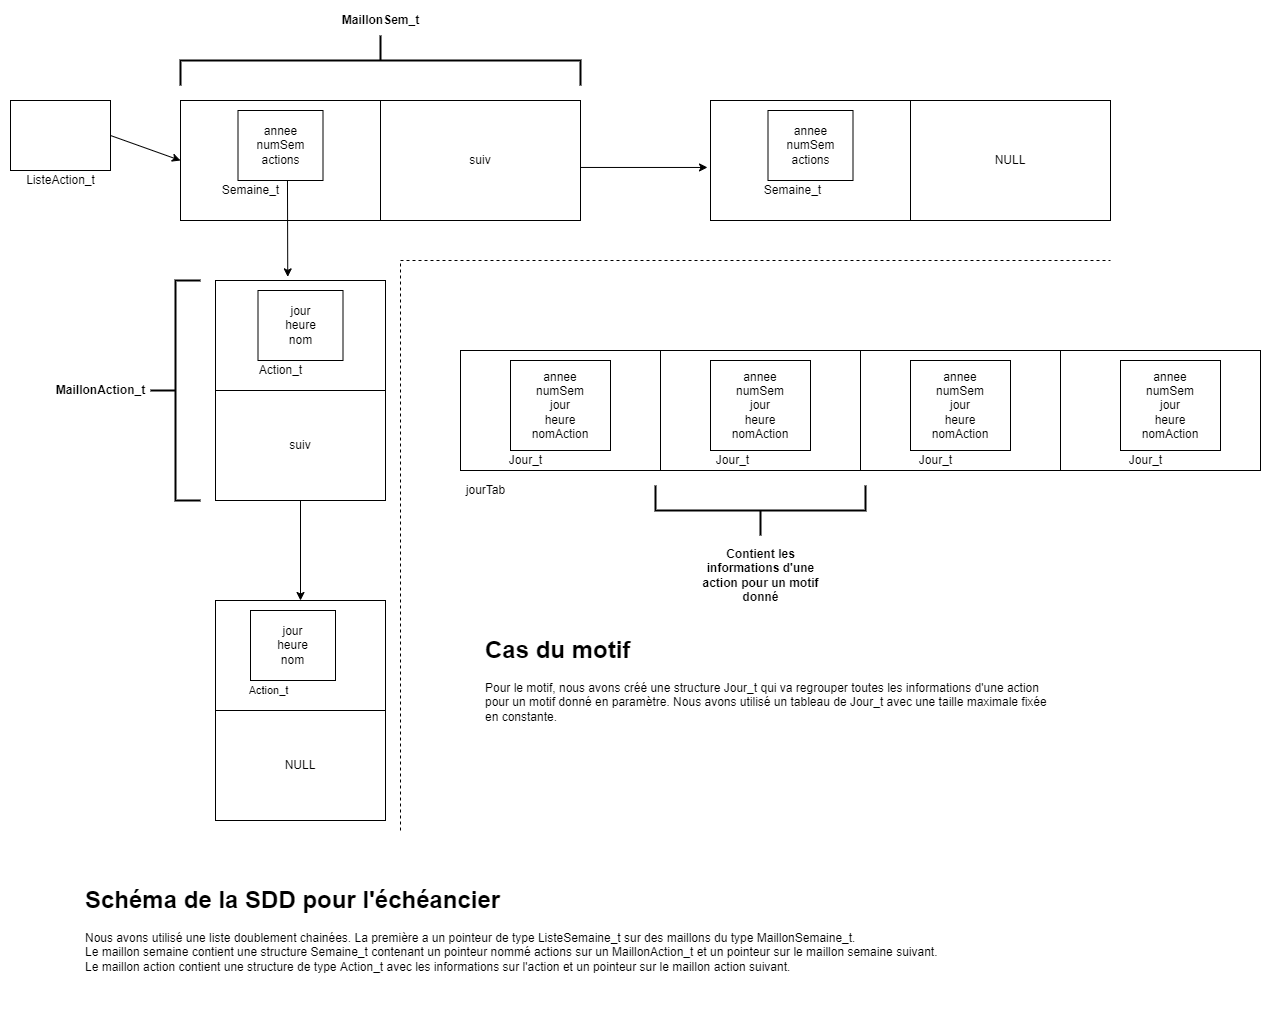

The diagram above was exported from draw.io. Its source (the exported page's mxGraphModel, read from the mxfile embedded in the PNG):
<mxGraphModel dx="1422" dy="762" grid="1" gridSize="10" guides="1" tooltips="1" connect="1" arrows="1" fold="1" page="1" pageScale="1" pageWidth="827" pageHeight="1169" math="0" shadow="0">
  <root>
    <mxCell id="0" />
    <mxCell id="1" parent="0" />
    <mxCell id="bN3i4YvTsQcRCM1L1wtQ-1" value="" style="rounded=0;whiteSpace=wrap;html=1;" parent="1" vertex="1">
      <mxGeometry x="180" y="110" width="200" height="120" as="geometry" />
    </mxCell>
    <mxCell id="bN3i4YvTsQcRCM1L1wtQ-2" value="suiv" style="rounded=0;whiteSpace=wrap;html=1;" parent="1" vertex="1">
      <mxGeometry x="380" y="110" width="200" height="120" as="geometry" />
    </mxCell>
    <mxCell id="bN3i4YvTsQcRCM1L1wtQ-3" value="" style="rounded=0;whiteSpace=wrap;html=1;" parent="1" vertex="1">
      <mxGeometry x="10" y="110" width="100" height="70" as="geometry" />
    </mxCell>
    <mxCell id="bN3i4YvTsQcRCM1L1wtQ-4" value="ListeAction_t" style="text;html=1;resizable=0;autosize=1;align=center;verticalAlign=middle;points=[];fillColor=none;strokeColor=none;rounded=0;" parent="1" vertex="1">
      <mxGeometry x="20" y="180" width="80" height="20" as="geometry" />
    </mxCell>
    <mxCell id="bN3i4YvTsQcRCM1L1wtQ-5" value="" style="endArrow=classic;html=1;rounded=0;exitX=1;exitY=0.5;exitDx=0;exitDy=0;entryX=0;entryY=0.5;entryDx=0;entryDy=0;" parent="1" source="bN3i4YvTsQcRCM1L1wtQ-3" target="bN3i4YvTsQcRCM1L1wtQ-1" edge="1">
      <mxGeometry width="50" height="50" relative="1" as="geometry">
        <mxPoint x="390" y="320" as="sourcePoint" />
        <mxPoint x="440" y="270" as="targetPoint" />
      </mxGeometry>
    </mxCell>
    <mxCell id="bN3i4YvTsQcRCM1L1wtQ-6" value="&lt;font&gt;&lt;font style=&quot;font-size: 12px&quot;&gt;annee&lt;br&gt;numSem&lt;br&gt;actions&lt;/font&gt;&lt;br&gt;&lt;/font&gt;" style="rounded=0;whiteSpace=wrap;html=1;" parent="1" vertex="1">
      <mxGeometry x="237.5" y="120" width="85" height="70" as="geometry" />
    </mxCell>
    <mxCell id="bN3i4YvTsQcRCM1L1wtQ-7" value="&lt;b&gt;MaillonSem_t&lt;/b&gt;" style="text;html=1;align=center;verticalAlign=middle;resizable=0;points=[];autosize=1;strokeColor=none;fillColor=none;" parent="1" vertex="1">
      <mxGeometry x="335" y="20" width="90" height="20" as="geometry" />
    </mxCell>
    <mxCell id="bN3i4YvTsQcRCM1L1wtQ-8" value="&lt;font style=&quot;font-size: 12px&quot;&gt;Semaine_t&lt;/font&gt;" style="text;html=1;align=center;verticalAlign=middle;resizable=0;points=[];autosize=1;strokeColor=none;fillColor=none;" parent="1" vertex="1">
      <mxGeometry x="215" y="190" width="70" height="20" as="geometry" />
    </mxCell>
    <mxCell id="bN3i4YvTsQcRCM1L1wtQ-9" value="" style="rounded=0;whiteSpace=wrap;html=1;" parent="1" vertex="1">
      <mxGeometry x="215" y="290" width="170" height="110" as="geometry" />
    </mxCell>
    <mxCell id="bN3i4YvTsQcRCM1L1wtQ-10" value="suiv" style="rounded=0;whiteSpace=wrap;html=1;" parent="1" vertex="1">
      <mxGeometry x="215" y="400" width="170" height="110" as="geometry" />
    </mxCell>
    <mxCell id="bN3i4YvTsQcRCM1L1wtQ-11" value="" style="endArrow=classic;html=1;rounded=0;fontSize=11;entryX=0.425;entryY=-0.033;entryDx=0;entryDy=0;entryPerimeter=0;exitX=0.582;exitY=1;exitDx=0;exitDy=0;exitPerimeter=0;" parent="1" source="bN3i4YvTsQcRCM1L1wtQ-6" target="bN3i4YvTsQcRCM1L1wtQ-9" edge="1">
      <mxGeometry width="50" height="50" relative="1" as="geometry">
        <mxPoint x="390" y="320" as="sourcePoint" />
        <mxPoint x="290" y="310" as="targetPoint" />
        <Array as="points" />
      </mxGeometry>
    </mxCell>
    <mxCell id="bN3i4YvTsQcRCM1L1wtQ-12" value="&lt;font&gt;&lt;font style=&quot;font-size: 12px&quot;&gt;jour&lt;br&gt;heure&lt;br&gt;nom&lt;/font&gt;&lt;br&gt;&lt;/font&gt;" style="rounded=0;whiteSpace=wrap;html=1;" parent="1" vertex="1">
      <mxGeometry x="257.5" y="300" width="85" height="70" as="geometry" />
    </mxCell>
    <mxCell id="bN3i4YvTsQcRCM1L1wtQ-13" value="&lt;font style=&quot;font-size: 12px&quot;&gt;Action_t&lt;/font&gt;" style="text;html=1;align=center;verticalAlign=middle;resizable=0;points=[];autosize=1;strokeColor=none;fillColor=none;" parent="1" vertex="1">
      <mxGeometry x="250" y="370" width="60" height="20" as="geometry" />
    </mxCell>
    <mxCell id="bN3i4YvTsQcRCM1L1wtQ-14" value="" style="rounded=0;whiteSpace=wrap;html=1;" parent="1" vertex="1">
      <mxGeometry x="215" y="610" width="170" height="110" as="geometry" />
    </mxCell>
    <mxCell id="bN3i4YvTsQcRCM1L1wtQ-15" value="NULL" style="rounded=0;whiteSpace=wrap;html=1;" parent="1" vertex="1">
      <mxGeometry x="215" y="720" width="170" height="110" as="geometry" />
    </mxCell>
    <mxCell id="bN3i4YvTsQcRCM1L1wtQ-16" value="&lt;font&gt;&lt;font style=&quot;font-size: 12px&quot;&gt;jour&lt;br&gt;heure&lt;br&gt;nom&lt;/font&gt;&lt;br&gt;&lt;/font&gt;" style="rounded=0;whiteSpace=wrap;html=1;" parent="1" vertex="1">
      <mxGeometry x="250" y="620" width="85" height="70" as="geometry" />
    </mxCell>
    <mxCell id="bN3i4YvTsQcRCM1L1wtQ-17" value="&lt;font style=&quot;font-size: 11px&quot;&gt;Action_t&lt;/font&gt;" style="text;html=1;align=center;verticalAlign=middle;resizable=0;points=[];autosize=1;strokeColor=none;fillColor=none;" parent="1" vertex="1">
      <mxGeometry x="237.5" y="690" width="60" height="20" as="geometry" />
    </mxCell>
    <mxCell id="bN3i4YvTsQcRCM1L1wtQ-18" value="" style="endArrow=classic;html=1;rounded=0;exitX=0.5;exitY=1;exitDx=0;exitDy=0;entryX=0.5;entryY=0;entryDx=0;entryDy=0;" parent="1" source="bN3i4YvTsQcRCM1L1wtQ-10" target="bN3i4YvTsQcRCM1L1wtQ-14" edge="1">
      <mxGeometry width="50" height="50" relative="1" as="geometry">
        <mxPoint x="420" y="560" as="sourcePoint" />
        <mxPoint x="490" y="585" as="targetPoint" />
      </mxGeometry>
    </mxCell>
    <mxCell id="bN3i4YvTsQcRCM1L1wtQ-19" value="&lt;b&gt;MaillonAction_t&lt;/b&gt;" style="text;html=1;align=center;verticalAlign=middle;resizable=0;points=[];autosize=1;strokeColor=none;fillColor=none;" parent="1" vertex="1">
      <mxGeometry x="50" y="390" width="100" height="20" as="geometry" />
    </mxCell>
    <mxCell id="bN3i4YvTsQcRCM1L1wtQ-20" value="" style="rounded=0;whiteSpace=wrap;html=1;" parent="1" vertex="1">
      <mxGeometry x="710" y="110" width="200" height="120" as="geometry" />
    </mxCell>
    <mxCell id="bN3i4YvTsQcRCM1L1wtQ-21" value="NULL" style="rounded=0;whiteSpace=wrap;html=1;" parent="1" vertex="1">
      <mxGeometry x="910" y="110" width="200" height="120" as="geometry" />
    </mxCell>
    <mxCell id="bN3i4YvTsQcRCM1L1wtQ-22" value="&lt;font&gt;&lt;font style=&quot;font-size: 12px&quot;&gt;annee&lt;br&gt;numSem&lt;br&gt;actions&lt;/font&gt;&lt;br&gt;&lt;/font&gt;" style="rounded=0;whiteSpace=wrap;html=1;" parent="1" vertex="1">
      <mxGeometry x="767.5" y="120" width="85" height="70" as="geometry" />
    </mxCell>
    <mxCell id="bN3i4YvTsQcRCM1L1wtQ-23" value="&lt;font style=&quot;font-size: 12px&quot;&gt;Semaine_t&lt;/font&gt;" style="text;html=1;align=center;verticalAlign=middle;resizable=0;points=[];autosize=1;strokeColor=none;fillColor=none;" parent="1" vertex="1">
      <mxGeometry x="757" y="190" width="70" height="20" as="geometry" />
    </mxCell>
    <mxCell id="bN3i4YvTsQcRCM1L1wtQ-24" value="" style="endArrow=classic;html=1;rounded=0;entryX=-0.015;entryY=0.558;entryDx=0;entryDy=0;entryPerimeter=0;exitX=1;exitY=0.558;exitDx=0;exitDy=0;exitPerimeter=0;" parent="1" source="bN3i4YvTsQcRCM1L1wtQ-2" target="bN3i4YvTsQcRCM1L1wtQ-20" edge="1">
      <mxGeometry width="50" height="50" relative="1" as="geometry">
        <mxPoint x="620" y="190" as="sourcePoint" />
        <mxPoint x="650" y="200" as="targetPoint" />
      </mxGeometry>
    </mxCell>
    <mxCell id="bN3i4YvTsQcRCM1L1wtQ-27" value="" style="strokeWidth=2;html=1;shape=mxgraph.flowchart.annotation_2;align=left;labelPosition=right;pointerEvents=1;fontSize=12;" parent="1" vertex="1">
      <mxGeometry x="150" y="290" width="50" height="220" as="geometry" />
    </mxCell>
    <mxCell id="bN3i4YvTsQcRCM1L1wtQ-28" value="" style="strokeWidth=2;html=1;shape=mxgraph.flowchart.annotation_2;align=left;labelPosition=right;pointerEvents=1;fontSize=12;rotation=90;" parent="1" vertex="1">
      <mxGeometry x="355" y="-130" width="50" height="400" as="geometry" />
    </mxCell>
    <mxCell id="bN3i4YvTsQcRCM1L1wtQ-29" value="" style="strokeWidth=2;html=1;shape=mxgraph.flowchart.annotation_2;align=left;labelPosition=right;pointerEvents=1;fontSize=12;rotation=-90;" parent="1" vertex="1">
      <mxGeometry x="735" y="415" width="50" height="210" as="geometry" />
    </mxCell>
    <mxCell id="bN3i4YvTsQcRCM1L1wtQ-30" value="&lt;b&gt;Contient les informations d'une action pour un motif donné&lt;/b&gt;" style="text;html=1;strokeColor=none;fillColor=none;align=center;verticalAlign=middle;whiteSpace=wrap;rounded=0;fontSize=12;" parent="1" vertex="1">
      <mxGeometry x="697.5" y="545" width="125" height="80" as="geometry" />
    </mxCell>
    <mxCell id="bN3i4YvTsQcRCM1L1wtQ-31" value="&lt;h1&gt;Schéma de la SDD pour l'échéancier&lt;/h1&gt;&lt;div&gt;Nous avons utilisé une liste doublement chainées. La première a un pointeur de type ListeSemaine_t sur des maillons du type MaillonSemaine_t.&lt;/div&gt;&lt;div&gt;Le maillon semaine contient une structure Semaine_t contenant un pointeur nommé actions sur un MaillonAction_t et un pointeur sur le maillon semaine suivant.&lt;/div&gt;&lt;div&gt;Le maillon action contient une structure de type Action_t avec les informations sur l'action et un pointeur sur le maillon action suivant.&amp;nbsp;&lt;/div&gt;" style="text;html=1;strokeColor=none;fillColor=none;spacing=5;spacingTop=-20;whiteSpace=wrap;overflow=hidden;rounded=0;fontSize=12;" parent="1" vertex="1">
      <mxGeometry x="80" y="890" width="1060" height="120" as="geometry" />
    </mxCell>
    <mxCell id="GzWNgILopOdRPE09eYBR-1" value="" style="endArrow=none;dashed=1;html=1;rounded=0;" parent="1" edge="1">
      <mxGeometry width="50" height="50" relative="1" as="geometry">
        <mxPoint x="400" y="840" as="sourcePoint" />
        <mxPoint x="1110" y="270" as="targetPoint" />
        <Array as="points">
          <mxPoint x="400" y="270" />
        </Array>
      </mxGeometry>
    </mxCell>
    <mxCell id="GzWNgILopOdRPE09eYBR-2" value="" style="rounded=0;whiteSpace=wrap;html=1;" parent="1" vertex="1">
      <mxGeometry x="460" y="360" width="200" height="120" as="geometry" />
    </mxCell>
    <mxCell id="GzWNgILopOdRPE09eYBR-3" value="" style="rounded=0;whiteSpace=wrap;html=1;" parent="1" vertex="1">
      <mxGeometry x="660" y="360" width="200" height="120" as="geometry" />
    </mxCell>
    <mxCell id="GzWNgILopOdRPE09eYBR-4" value="" style="rounded=0;whiteSpace=wrap;html=1;" parent="1" vertex="1">
      <mxGeometry x="860" y="360" width="200" height="120" as="geometry" />
    </mxCell>
    <mxCell id="GzWNgILopOdRPE09eYBR-5" value="" style="rounded=0;whiteSpace=wrap;html=1;" parent="1" vertex="1">
      <mxGeometry x="1060" y="360" width="200" height="120" as="geometry" />
    </mxCell>
    <mxCell id="bN3i4YvTsQcRCM1L1wtQ-25" value="&lt;font&gt;annee&lt;br&gt;numSem&lt;br&gt;jour&lt;br&gt;heure&lt;br&gt;nomAction&lt;br&gt;&lt;/font&gt;" style="rounded=0;whiteSpace=wrap;html=1;" parent="1" vertex="1">
      <mxGeometry x="510" y="370" width="100" height="90" as="geometry" />
    </mxCell>
    <mxCell id="GzWNgILopOdRPE09eYBR-6" value="&lt;font&gt;annee&lt;br&gt;numSem&lt;br&gt;jour&lt;br&gt;heure&lt;br&gt;nomAction&lt;br&gt;&lt;/font&gt;" style="rounded=0;whiteSpace=wrap;html=1;" parent="1" vertex="1">
      <mxGeometry x="710" y="370" width="100" height="90" as="geometry" />
    </mxCell>
    <mxCell id="GzWNgILopOdRPE09eYBR-7" value="&lt;font&gt;annee&lt;br&gt;numSem&lt;br&gt;jour&lt;br&gt;heure&lt;br&gt;nomAction&lt;br&gt;&lt;/font&gt;" style="rounded=0;whiteSpace=wrap;html=1;" parent="1" vertex="1">
      <mxGeometry x="910" y="370" width="100" height="90" as="geometry" />
    </mxCell>
    <mxCell id="GzWNgILopOdRPE09eYBR-8" value="&lt;font&gt;annee&lt;br&gt;numSem&lt;br&gt;jour&lt;br&gt;heure&lt;br&gt;nomAction&lt;br&gt;&lt;/font&gt;" style="rounded=0;whiteSpace=wrap;html=1;" parent="1" vertex="1">
      <mxGeometry x="1120" y="370" width="100" height="90" as="geometry" />
    </mxCell>
    <mxCell id="GzWNgILopOdRPE09eYBR-9" value="&lt;font style=&quot;font-size: 12px&quot;&gt;Jour_t&lt;/font&gt;" style="text;html=1;align=center;verticalAlign=middle;resizable=0;points=[];autosize=1;strokeColor=none;fillColor=none;" parent="1" vertex="1">
      <mxGeometry x="707" y="460" width="50" height="20" as="geometry" />
    </mxCell>
    <mxCell id="bN3i4YvTsQcRCM1L1wtQ-26" value="&lt;font style=&quot;font-size: 12px&quot;&gt;Jour_t&lt;/font&gt;" style="text;html=1;align=center;verticalAlign=middle;resizable=0;points=[];autosize=1;strokeColor=none;fillColor=none;" parent="1" vertex="1">
      <mxGeometry x="500" y="460" width="50" height="20" as="geometry" />
    </mxCell>
    <mxCell id="GzWNgILopOdRPE09eYBR-10" value="&lt;font style=&quot;font-size: 12px&quot;&gt;Jour_t&lt;/font&gt;" style="text;html=1;align=center;verticalAlign=middle;resizable=0;points=[];autosize=1;strokeColor=none;fillColor=none;" parent="1" vertex="1">
      <mxGeometry x="910" y="460" width="50" height="20" as="geometry" />
    </mxCell>
    <mxCell id="GzWNgILopOdRPE09eYBR-11" value="&lt;font style=&quot;font-size: 12px&quot;&gt;Jour_t&lt;/font&gt;" style="text;html=1;align=center;verticalAlign=middle;resizable=0;points=[];autosize=1;strokeColor=none;fillColor=none;" parent="1" vertex="1">
      <mxGeometry x="1120" y="460" width="50" height="20" as="geometry" />
    </mxCell>
    <mxCell id="GzWNgILopOdRPE09eYBR-12" value="jourTab" style="text;html=1;resizable=0;autosize=1;align=center;verticalAlign=middle;points=[];fillColor=none;strokeColor=none;rounded=0;" parent="1" vertex="1">
      <mxGeometry x="460" y="490" width="50" height="20" as="geometry" />
    </mxCell>
    <mxCell id="GzWNgILopOdRPE09eYBR-13" value="&lt;h1&gt;Cas du motif&lt;/h1&gt;&lt;div&gt;Pour le motif,&amp;nbsp;&lt;span&gt;nous avons créé une structure Jour_t qui va regrouper&amp;nbsp;&lt;/span&gt;&lt;span&gt;toutes les informations d'une action pour un motif donné en paramètre. Nous avons utilisé un tableau de Jour_t avec une taille maximale fixée en constante.&lt;/span&gt;&lt;/div&gt;" style="text;html=1;strokeColor=none;fillColor=none;spacing=5;spacingTop=-20;whiteSpace=wrap;overflow=hidden;rounded=0;fontSize=12;" parent="1" vertex="1">
      <mxGeometry x="480" y="640" width="570" height="100" as="geometry" />
    </mxCell>
  </root>
</mxGraphModel>